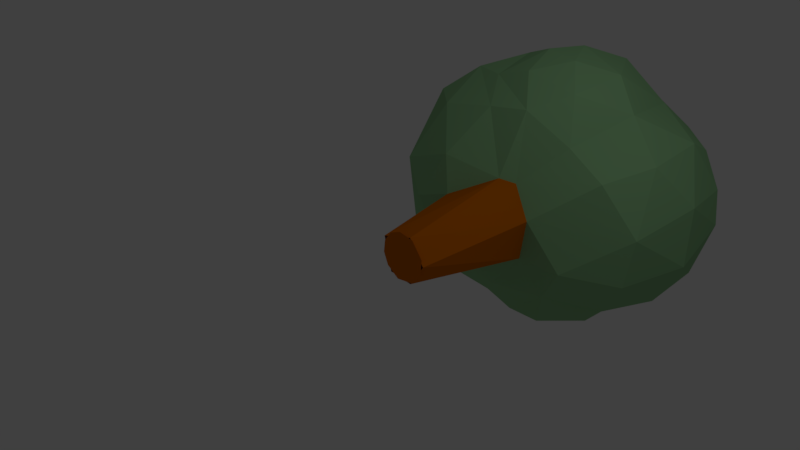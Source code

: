 # Source: l_vtr_d.blend  (saved by Blender 2.77.0; exported with 4.5.12 LTS)
import bpy
from mathutils import Matrix  # noqa: F401  (used for matrix-valued properties, if any)

bpy.ops.wm.read_factory_settings(use_empty=True)
scene = bpy.context.scene
scene.name = 'Scene'

# ---- collections
col_collection_1 = bpy.data.collections.new('Collection 1'); scene.collection.children.link(col_collection_1)

# ---- materials (node trees are filled in below, after node groups)
mat_l_ftr_dstam = bpy.data.materials.new('löfträdstam')
mat_l_ftr_dstam.alpha_threshold = 0.0
mat_l_ftr_dstam.use_transparent_shadow = False
mat_l_ftr_dstam.diffuse_color = (0.6619, 0.1572, 0.0005079, 1.0)
mat_l_ftr_dstam.roughness = 0.5
mat_l_ftr_dstam.specular_intensity = 0.0
mat_l_ftr_dgr_n = bpy.data.materials.new('löfträdgrön')
mat_l_ftr_dgr_n.alpha_threshold = 0.0
mat_l_ftr_dgr_n.use_transparent_shadow = False
mat_l_ftr_dgr_n.diffuse_color = (0.2829, 0.5382, 0.2655, 1.0)
mat_l_ftr_dgr_n.roughness = 0.5
mat_l_ftr_dgr_n.specular_intensity = 0.0

# ---- material node trees

# ---- world
world_world = bpy.data.worlds.new('World'); scene.world = world_world
world_world.color = (0.05088, 0.05088, 0.05088)
world_world.use_sun_shadow = False
world_world.sun_shadow_jitter_overblur = 0.0
world_world.cycles.sampling_method = 'MANUAL'

# ---- cameras
cam_camera = bpy.data.cameras.new('Camera')
cam_camera.clip_end = 100.0
cam_camera.lens = 35.0
cam_camera.sensor_width = 32.0
cam_camera.sensor_height = 18.0
cam_camera.ortho_scale = 7.314
cam_camera.dof.focus_distance = 0.0
cam_camera.dof.aperture_fstop = 128.0

# ---- lights
light_lamp = bpy.data.lights.new('Lamp', 'POINT')
light_lamp.transmission_factor = 0.0
light_lamp.cutoff_distance = 30.0
light_lamp.energy = 100.0
light_lamp.shadow_buffer_clip_start = 1.001
light_lamp.shadow_soft_size = 0.1
light_lamp.shadow_maximum_resolution = 0.006
light_lamp.use_absolute_resolution = True

# ---- meshes
me_l_vtr_d_s_boll = bpy.data.meshes.new('Lövträd söboll')
me_l_vtr_d_s_boll.from_pydata([(1.133, 4.308, 1.093), (1.021, 4.376, 1.167), (0.9729, 4.148, 1.29), (0.802, 4.255, 1.373), (0.7213, 4.27, 1.412), (0.696, 4.407, 1.373), (0.4401, 4.353, 1.496), (0.5615, 4.535, 1.373), (0.4039, 4.634, 1.373), (0.7146, 4.733, 1.167), (0.5141, 4.858, 1.167), (0.8403, 4.896, 0.9172), (0.6046, 5.042, 0.9172), (0.9337, 5.016, 0.6318), (0.6717, 5.179, 0.6318), (0.9912, 5.09, 0.3221), (0.7131, 5.264, 0.3221), (1.011, 5.116, 0.0), (0.7271, 5.292, 0.0), (0.9912, 5.09, -0.3221), (0.7131, 5.264, -0.3221), (0.9337, 5.016, -0.6318), (0.6717, 5.179, -0.6318), (0.8403, 4.896, -0.9172), (0.6046, 5.042, -0.9172), (0.7146, 4.733, -1.167), (0.5141, 4.858, -1.167), (0.5615, 4.535, -1.373), (0.4039, 4.634, -1.373), (0.4401, 4.353, -1.496), (0.1584, 4.422, -1.525), (0.141, 4.395, -1.537), (0.032, 4.441, -1.525), (-0.1639, 4.393, -1.536), (-0.09567, 4.435, -1.525), (-0.2194, 4.402, -1.525), (-0.3186, 4.67, -1.373), (-0.4852, 4.588, -1.373), (-0.6175, 4.801, -1.167), (-0.6503, 4.536, -1.332), (-0.8142, 4.7, -1.127), (1.201, 4.475, 0.9172), (1.264, 4.439, 0.8557), (1.334, 4.549, 0.6318), (1.361, 4.536, 0.5881), (1.417, 4.594, 0.3221), (1.421, 4.596, 0.2994), (1.441, 4.616, 2.382e-16), (1.421, 4.596, -0.2994), (1.417, 4.594, -0.3221), (1.229, 4.865, -0.3221), (1.253, 4.885, 0.0), (1.361, 4.536, -0.5881), (1.334, 4.549, -0.6318), (1.157, 4.804, -0.6318), (1.264, 4.439, -0.8557), (1.201, 4.475, -0.9172), (1.042, 4.704, -0.9172), (1.133, 4.308, -1.093), (1.021, 4.376, -1.167), (0.8858, 4.57, -1.167), (0.9729, 4.148, -1.29), (0.802, 4.255, -1.373), (0.696, 4.407, -1.373), (0.7213, 4.27, -1.412), (-0.4621, 4.348, -1.491), (-0.7261, 4.975, -0.9172), (-0.9481, 4.834, -0.8819), (-0.8068, 5.104, -0.6318), (-1.047, 4.933, -0.6058), (-0.8565, 5.184, -0.3221), (-1.108, 4.994, -0.3083), (-0.8733, 5.211, 0.0), (-1.129, 5.015, 1.567e-15), (-1.108, 4.994, 0.3083), (-0.8565, 5.184, 0.3221), (-1.047, 4.933, 0.6058), (-0.8068, 5.104, 0.6318), (-0.9481, 4.834, 0.8819), (-0.7261, 4.975, 0.9172), (-0.8142, 4.7, 1.127), (-0.6175, 4.801, 1.167), (-0.6503, 4.536, 1.332), (-0.4852, 4.588, 1.373), (-0.4621, 4.348, 1.491), (-0.2194, 4.402, 1.525), (-0.1639, 4.393, 1.536), (-0.09567, 4.435, 1.525), (0.032, 4.441, 1.525), (0.04646, 4.726, 1.373), (0.2299, 4.698, 1.373), (0.2926, 4.94, 1.167), (0.141, 4.395, 1.537), (0.1584, 4.422, 1.525), (1.229, 4.865, 0.3221), (1.157, 4.804, 0.6318), (1.042, 4.704, 0.9172), (0.8858, 4.57, 1.167), (0.3441, 5.139, 0.9172), (0.05913, 4.976, 1.167), (0.06953, 5.181, 0.9172), (-0.1768, 4.964, 1.167), (-0.2079, 5.167, 0.9172), (-0.4055, 4.905, 1.167), (-0.4768, 5.097, 0.9172), (0.3823, 5.287, 0.6318), (0.07726, 5.333, 0.6318), (-0.231, 5.318, 0.6318), (-0.5298, 5.24, 0.6318), (0.4059, 5.378, 0.3221), (0.4138, 5.408, 0.0), (0.4059, 5.378, -0.3221), (0.3823, 5.287, -0.6318), (0.3441, 5.139, -0.9172), (0.2926, 4.94, -1.167), (0.2299, 4.698, -1.373), (0.04646, 4.726, -1.373), (-0.1389, 4.717, -1.373), (0.08202, 5.427, 0.3221), (-0.2452, 5.411, 0.3221), (-0.5624, 5.328, 0.3221), (0.08362, 5.459, 0.0), (-0.25, 5.442, 0.0), (-0.5734, 5.358, 0.0), (0.08202, 5.427, -0.3221), (-0.2452, 5.411, -0.3221), (-0.5624, 5.328, -0.3221), (0.07726, 5.333, -0.6318), (-0.231, 5.318, -0.6318), (-0.5298, 5.24, -0.6318), (0.06953, 5.181, -0.9172), (-0.2079, 5.167, -0.9172), (-0.4768, 5.097, -0.9172), (0.05913, 4.976, -1.167), (-0.1768, 4.964, -1.167), (-0.4055, 4.905, -1.167), (-0.1389, 4.717, 1.373), (-0.3186, 4.67, 1.373), (-0.6149, 4.138, 1.644), (-0.8108, 4.318, 1.514), (-0.8108, 4.577, 1.278), (-1.156, 4.529, 1.234), (-1.156, 4.733, 0.9646), (-1.484, 4.625, 0.8977), (-1.484, 4.765, 0.616), (-1.783, 4.593, 0.5492), (-1.783, 4.669, 0.2793), (-2.043, 4.437, 0.2358), (-2.043, 4.458, -1.572e-16), (-2.255, 4.178, -1.228e-16), (-2.255, 4.161, -0.1843), (-2.411, 3.851, -0.1265), (-2.411, 3.817, -0.2486), (-2.508, 3.501, -0.1265), (-2.508, 3.473, -0.1843), (-2.54, 3.175, 1.429e-32), (-1.156, 4.884, 0.6619), (-1.484, 4.851, 0.3133), (-1.783, 4.695, -1.862e-16), (-2.043, 4.437, -0.2358), (-2.255, 4.11, -0.3623), (-2.411, 3.76, -0.3623), (-2.508, 3.434, -0.2358), (-1.156, 4.976, 0.3367), (-1.484, 4.88, -2.088e-16), (-1.783, 4.669, -0.2793), (-2.043, 4.372, -0.4636), (-2.255, 4.028, -0.5279), (-2.411, 3.684, -0.4636), (-2.508, 3.386, -0.2793), (-1.156, 5.007, -2.244e-16), (-1.484, 4.851, -0.3133), (-1.783, 4.593, -0.5492), (-2.043, 4.266, -0.6756), (-2.255, 3.916, -0.6756), (-2.411, 3.59, -0.5492), (-2.508, 3.331, -0.3133), (-1.156, 4.976, -0.3367), (-1.156, 4.884, -0.6619), (-1.156, 4.733, -0.9646), (-1.156, 4.529, -1.234), (-0.8108, 4.577, -1.278), (-1.156, 4.279, -1.462), (-0.8108, 4.318, -1.514), (-1.156, 3.992, -1.64), (-0.8108, 4.021, -1.698), (-1.156, 3.676, -1.762), (-0.8108, 3.694, -1.824), (-0.8169, 3.61, -1.846), (-0.7348, 3.889, -1.763), (-0.6149, 4.138, -1.644), (-1.156, 3.344, -1.824), (-0.8581, 3.314, -1.887), (-1.156, 3.006, -1.824), (-0.8564, 3.013, -1.885), (-0.8121, 2.718, -1.841), (-0.727, 2.441, -1.756), (-0.8108, 2.656, -1.824), (-1.156, 2.674, -1.762), (-1.484, 2.708, -1.64), (-1.484, 3.018, -1.698), (-1.783, 2.759, -1.462), (-1.783, 3.035, -1.514), (-2.043, 2.824, -1.234), (-2.043, 3.057, -1.278), (-2.255, 2.901, -0.9646), (-2.255, 3.082, -0.9986), (-2.411, 2.987, -0.6619), (-2.411, 3.112, -0.6852), (-2.508, 3.079, -0.3367), (-2.508, 3.143, -0.3485), (-0.8108, 2.329, -1.698), (-0.6044, 2.195, -1.633), (-0.8108, 2.032, -1.514), (-0.4494, 1.988, -1.478), (-0.8108, 1.773, -1.278), (-0.4592, 1.773, -1.278), (-0.8108, 1.562, -0.9986), (-0.4592, 1.562, -0.9986), (-0.8108, 1.406, -0.6852), (-0.4592, 1.406, -0.6852), (-0.4861, 1.32, -0.4084), (-0.4278, 1.34, -0.4692), (-0.361, 1.364, -0.5222), (-0.2868, 1.39, -0.5665), (-0.1137, 1.466, -0.6619), (-0.1248, 1.448, -0.6224), (0.03883, 1.51, -0.6338), (-0.1137, 1.617, -0.9646), (0.1426, 1.679, -0.8861), (-0.06814, 1.724, -1.097), (-0.2682, 1.829, -1.297), (0.2141, 1.585, -0.616), (0.3556, 1.694, -0.6731), (0.3556, 1.673, -0.6247), (0.3556, 1.653, -0.5757), (0.2029, 1.573, -0.6016), (0.3556, 1.635, -0.5261), (-0.8108, 1.31, -0.3485), (-0.5374, 1.303, -0.3379), (-0.5797, 1.289, -0.2592), (-0.6104, 1.278, -0.1745), (-0.8108, 1.278, -1.127e-16), (-1.156, 1.343, -9.527e-17), (-1.156, 1.374, 0.3367), (-1.484, 1.499, 0.3133), (-1.484, 1.585, 0.616), (-1.783, 1.757, 0.5492), (-1.783, 1.882, 0.8003), (-2.043, 2.084, 0.6756), (-2.043, 2.227, 0.8646), (-2.255, 2.434, 0.6756), (-2.255, 2.571, 0.8003), (-2.411, 2.76, 0.5492), (-2.411, 2.868, 0.616), (-2.508, 3.019, 0.3133), (-2.508, 3.079, 0.3367), (-0.6289, 1.272, -0.08702), (-0.635, 1.27, -1.203e-16), (-0.6289, 1.272, 0.08702), (-0.6104, 1.278, 0.1745), (-0.8108, 1.31, 0.3485), (-1.156, 1.466, 0.6619), (-1.484, 1.725, 0.8977), (-1.783, 2.052, 1.024), (-2.043, 2.402, 1.024), (-2.255, 2.728, 0.8977), (-2.411, 2.987, 0.6619), (-2.508, 3.143, 0.3485), (-0.5797, 1.289, 0.2592), (-0.5374, 1.303, 0.3379), (-0.4861, 1.32, 0.4084), (-0.4278, 1.34, 0.4692), (-0.4592, 1.406, 0.6852), (-0.8108, 1.406, 0.6852), (-0.361, 1.364, 0.5222), (-0.2868, 1.39, 0.5665), (-0.1137, 1.466, 0.6619), (-0.1248, 1.448, 0.6224), (0.03883, 1.51, 0.6338), (0.2029, 1.573, 0.6016), (0.2141, 1.585, 0.616), (0.1426, 1.679, 0.8861), (-0.1137, 1.617, 0.9646), (-0.06814, 1.724, 1.097), (-0.2682, 1.829, 1.297), (0.3556, 1.635, 0.5261), (0.3556, 1.653, 0.5757), (0.3556, 1.673, 0.6247), (0.3556, 1.694, 0.6731), (-0.4494, 1.988, 1.478), (-0.4592, 1.773, 1.278), (-0.4592, 1.562, 0.9986), (-0.6044, 2.195, 1.633), (-0.8108, 2.032, 1.514), (-0.8108, 1.773, 1.278), (-0.8108, 2.329, 1.698), (-0.727, 2.441, 1.756), (-0.8108, 2.656, 1.824), (-0.8121, 2.718, 1.841), (-1.156, 2.674, 1.762), (-1.156, 3.006, 1.824), (-1.484, 3.018, 1.698), (-1.484, 3.332, 1.698), (-1.783, 3.315, 1.514), (-1.783, 3.591, 1.462), (-2.043, 3.526, 1.234), (-2.043, 3.747, 1.149), (-2.255, 3.622, 0.8977), (-2.255, 3.779, 0.8003), (-2.411, 3.59, 0.5492), (-2.411, 3.684, 0.4636), (-2.508, 3.434, 0.2358), (-2.508, 3.473, 0.1843), (-0.8564, 3.013, 1.885), (-0.8581, 3.314, 1.887), (-1.156, 3.344, 1.824), (-0.8169, 3.61, 1.846), (-1.156, 3.676, 1.762), (-0.8108, 3.694, 1.824), (-1.156, 3.992, 1.64), (-0.8108, 4.021, 1.698), (-1.156, 4.279, 1.462), (-0.7348, 3.889, 1.763), (-2.508, 3.525, -4.287e-17), (-2.508, 3.519, 0.06432), (-2.508, 3.501, 0.1265), (-2.508, 3.386, 0.2793), (-2.508, 3.331, 0.3133), (-2.508, 3.271, 0.3367), (-2.508, 3.207, 0.3485), (-2.508, 2.964, 0.2793), (-2.508, 2.916, 0.2358), (-2.508, 2.877, 0.1843), (-2.508, 2.849, 0.1265), (-2.508, 2.831, 0.06432), (-2.508, 2.825, -2.6e-18), (-2.508, 2.831, -0.06432), (-2.508, 2.849, -0.1265), (-2.508, 2.877, -0.1843), (-2.508, 2.916, -0.2358), (-2.508, 2.964, -0.2793), (-2.508, 3.019, -0.3133), (-2.508, 3.207, -0.3485), (-2.508, 3.271, -0.3367), (-2.508, 3.519, -0.06432), (-2.411, 3.863, -8.428e-17), (-2.255, 4.161, 0.1843), (-2.043, 4.372, 0.4636), (-1.783, 4.468, 0.8003), (-1.484, 4.435, 1.149), (-2.411, 3.851, 0.1265), (-2.411, 3.817, 0.2486), (-2.411, 3.76, 0.3623), (-2.411, 3.482, 0.616), (-2.255, 3.449, 0.9646), (-2.043, 3.293, 1.278), (-1.783, 3.035, 1.514), (-1.484, 2.708, 1.64), (-1.156, 2.358, 1.64), (-2.043, 3.948, 1.024), (-2.255, 3.916, 0.6756), (-2.043, 4.123, 0.8646), (-2.255, 4.028, 0.5279), (-2.043, 4.266, 0.6756), (-2.255, 4.11, 0.3623), (-1.783, 4.091, 1.213), (-1.783, 4.298, 1.024), (-1.783, 3.853, 1.361), (-1.484, 3.935, 1.527), (-1.484, 4.203, 1.361), (-1.484, 4.765, -0.616), (-1.783, 4.468, -0.8003), (-2.043, 4.123, -0.8646), (-2.255, 3.779, -0.8003), (-2.411, 3.482, -0.616), (-1.484, 4.625, -0.8977), (-1.783, 4.298, -1.024), (-2.043, 3.948, -1.024), (-2.255, 3.622, -0.8977), (-2.411, 3.363, -0.6619), (-1.484, 4.435, -1.149), (-1.783, 4.091, -1.213), (-2.043, 3.747, -1.149), (-2.255, 3.449, -0.9646), (-2.411, 3.238, -0.6852), (-1.484, 4.203, -1.361), (-1.783, 3.853, -1.361), (-2.043, 3.526, -1.234), (-2.255, 3.268, -0.9986), (-1.484, 3.935, -1.527), (-1.484, 3.642, -1.64), (-1.484, 3.332, -1.698), (-1.783, 3.591, -1.462), (-2.043, 3.293, -1.278), (-1.783, 3.315, -1.514), (-1.156, 2.358, -1.64), (-1.156, 2.071, -1.462), (-1.156, 1.821, -1.234), (-1.156, 1.617, -0.9646), (-1.156, 1.466, -0.6619), (-1.156, 1.374, -0.3367), (-1.484, 2.415, -1.527), (-1.484, 2.147, -1.361), (-1.484, 1.915, -1.149), (-1.484, 1.725, -0.8977), (-1.484, 1.585, -0.616), (-1.484, 1.499, -0.3133), (-1.484, 1.47, -7.6e-17), (-1.783, 2.497, -1.361), (-1.783, 2.259, -1.213), (-1.783, 2.052, -1.024), (-1.783, 1.882, -0.8003), (-1.783, 1.757, -0.5492), (-1.783, 1.681, -0.2793), (-1.783, 1.655, -5.646e-17), (-1.783, 1.681, 0.2793), (-2.043, 2.603, -1.149), (-2.043, 2.402, -1.024), (-2.043, 2.227, -0.8646), (-2.043, 2.084, -0.6756), (-2.043, 1.978, -0.4636), (-2.043, 1.913, -0.2358), (-2.043, 1.892, -3.813e-17), (-2.043, 1.913, 0.2358), (-2.043, 1.978, 0.4636), (-2.255, 2.728, -0.8977), (-2.255, 2.571, -0.8003), (-2.255, 2.434, -0.6756), (-2.255, 2.322, -0.5279), (-2.255, 2.24, -0.3623), (-2.255, 2.189, -0.1843), (-2.255, 2.172, -2.235e-17), (-2.255, 2.189, 0.1843), (-2.255, 2.24, 0.3623), (-2.255, 2.322, 0.5279), (-2.411, 2.868, -0.616), (-2.411, 2.76, -0.5492), (-2.411, 2.666, -0.4636), (-2.411, 2.59, -0.3623), (-2.411, 2.533, -0.2486), (-2.411, 2.499, -0.1265), (-2.411, 2.487, -1.022e-17), (-2.411, 2.499, 0.1265), (-2.411, 2.533, 0.2486), (-2.411, 2.59, 0.3623), (-2.411, 2.666, 0.4636), (-0.8108, 1.562, 0.9986), (-1.156, 1.617, 0.9646), (-1.156, 1.821, 1.234), (-1.484, 1.915, 1.149), (-1.156, 2.071, 1.462), (-1.484, 2.147, 1.361), (-1.484, 2.415, 1.527), (-1.783, 2.259, 1.213), (-1.783, 2.497, 1.361), (-1.783, 2.759, 1.462), (-2.043, 2.603, 1.149), (-2.255, 2.901, 0.9646), (-2.411, 3.112, 0.6852), (-2.043, 2.824, 1.234), (-2.043, 3.057, 1.278), (-2.255, 3.082, 0.9986), (-2.411, 3.238, 0.6852), (-2.255, 3.268, 0.9986), (-1.484, 3.642, 1.64), (-2.411, 3.363, 0.6619), (-0.35, 4.252, -1.655), (-0.5663, 4.156, -1.655), (-0.4479, 3.951, -1.868), (-0.5994, 3.841, -1.868), (-0.3099, 3.712, -2.027), (-0.4148, 3.636, -2.027), (-0.1584, 3.449, -2.126), (-0.212, 3.41, -2.126), (-3.154e-16, 3.175, -2.159), (-0.1184, 4.301, -1.655), (0.1184, 4.301, -1.655), (0.35, 4.252, -1.655), (0.2768, 4.027, -1.868), (0.4479, 3.951, -1.868), (0.3099, 3.712, -2.027), (0.4148, 3.636, -2.027), (0.212, 3.41, -2.126), (0.2563, 3.361, -2.126), (0.5663, 4.156, -1.655), (0.5994, 3.841, -1.868), (0.5015, 3.539, -2.027), (0.2895, 3.304, -2.126), (0.7578, 4.017, -1.655), (0.7247, 3.702, -1.868), (0.5663, 3.427, -2.027), (0.3099, 3.241, -2.126), (0.8831, 4.156, -1.397), (1.068, 3.951, -1.397), (1.098, 3.888, -1.415), (0.9163, 3.841, -1.655), (1.035, 3.636, -1.655), (0.8183, 3.539, -1.868), (0.8762, 3.361, -1.868), (0.6063, 3.304, -2.027), (0.6199, 3.175, -2.027), (0.3169, 3.175, -2.126), (0.3099, 3.109, -2.126), (1.182, 3.598, -1.499), (1.108, 3.41, -1.655), (0.8958, 3.175, -1.868), (0.6063, 3.046, -2.027), (0.2895, 3.046, -2.126), (1.222, 3.289, -1.539), (1.133, 3.175, -1.655), (0.8762, 2.989, -1.868), (0.5663, 2.923, -2.027), (0.2563, 2.989, -2.126), (1.215, 2.975, -1.533), (1.108, 2.94, -1.655), (0.8183, 2.811, -1.868), (0.5015, 2.811, -2.027), (0.212, 2.939, -2.126), (1.163, 2.67, -1.48), (1.035, 2.714, -1.655), (0.7247, 2.648, -1.868), (0.4146, 2.714, -2.027), (0.1584, 2.901, -2.126), (1.067, 2.387, -1.385), (1.068, 2.399, -1.397), (0.9163, 2.509, -1.655), (0.8821, 2.193, -1.397), (0.932, 2.138, -1.25), (0.6599, 2.032, -1.397), (0.7247, 1.92, -1.106), (0.4078, 1.92, -1.397), (0.4479, 1.797, -1.106), (0.138, 1.862, -1.397), (0.1515, 1.734, -1.106), (0.4684, 1.734, -0.7943), (0.5683, 1.783, -0.8858), (0.7633, 1.934, -1.081), (-0.138, 1.862, -1.397), (-0.5663, 2.194, -1.655), (-0.35, 2.098, -1.655), (-0.1184, 2.049, -1.655), (0.1184, 2.049, -1.655), (0.35, 2.098, -1.655), (0.5663, 2.194, -1.655), (0.7571, 2.333, -1.655), (-0.5994, 2.509, -1.868), (-0.4479, 2.399, -1.868), (-0.4148, 2.714, -2.027), (-0.3099, 2.638, -2.027), (-0.212, 2.94, -2.126), (-0.1584, 2.901, -2.126), (-0.7247, 2.648, -1.868), (-0.8183, 2.811, -1.868), (-0.6063, 3.046, -2.027), (-0.6199, 3.175, -2.027), (-0.3169, 3.175, -2.126), (-0.3099, 3.241, -2.126), (-0.6063, 3.304, -2.027), (-0.2895, 3.304, -2.126), (-0.8183, 3.539, -1.868), (-0.7247, 3.702, -1.868), (-0.3099, 3.109, -2.126), (-0.2895, 3.046, -2.126), (-0.2563, 2.989, -2.126), (-0.09791, 2.874, -2.126), (-0.03312, 2.86, -2.126), (0.03312, 2.86, -2.126), (0.09791, 2.874, -2.126), (0.1584, 3.449, -2.126), (0.09791, 3.476, -2.126), (0.03312, 3.49, -2.126), (-0.03312, 3.49, -2.126), (-0.09791, 3.476, -2.126), (-0.2563, 3.361, -2.126), (-0.1915, 3.765, -2.027), (-0.06479, 3.791, -2.027), (0.06479, 3.791, -2.027), (0.1915, 3.765, -2.027), (-0.2768, 4.027, -1.868), (-0.09364, 4.066, -1.868), (0.09364, 4.066, -1.868), (0.599, 2.509, -1.868), (0.4479, 2.399, -1.868), (0.2768, 2.323, -1.868), (0.09364, 2.284, -1.868), (-0.09364, 2.284, -1.868), (-0.2768, 2.323, -1.868), (0.3099, 2.638, -2.027), (0.1915, 2.585, -2.027), (0.06479, 2.559, -2.027), (-0.06479, 2.559, -2.027), (-0.1915, 2.585, -2.027), (-0.5015, 2.811, -2.027), (-0.5663, 2.923, -2.027), (-0.5015, 3.539, -2.027), (-0.5663, 3.427, -2.027), (-0.4308, -0.1424, 0.09088), (-0.4431, -0.1424, -0.002544), (-0.3948, -0.1424, 0.1779), (-0.3374, -0.1424, 0.2527), (-0.2627, -0.1424, 0.3101), (-0.1756, -0.1424, 0.3461), (-0.08217, -0.1424, 0.3584), (0.01126, -0.1424, 0.3461), (0.09832, -0.1424, 0.3101), (0.1731, -0.1424, 0.2527), (0.4683, 1.589, 0.4288), (0.2304, -0.1424, 0.1779), (0.5577, 1.554, 0.3035), (0.5913, 1.541, 0.2314), (0.2665, -0.1424, 0.09088), (0.6156, 1.531, 0.1552), (0.6301, 1.526, 0.07731), (0.2788, -0.1424, -0.002544), (0.635, 1.524, 1.599e-14), (0.6301, 1.526, -0.07731), (0.2665, -0.1424, -0.09597), (0.6156, 1.531, -0.1552), (0.5913, 1.541, -0.2314), (0.2304, -0.1424, -0.183), (0.5577, 1.554, -0.3035), (0.4683, 1.589, -0.4288), (0.1731, -0.1424, -0.2578), (0.09832, -0.1424, -0.3152), (0.01126, -0.1424, -0.3512), (-0.08217, -0.1424, -0.3635), (-0.1756, -0.1424, -0.3512), (-0.2627, -0.1424, -0.3152), (-0.3374, -0.1424, -0.2578), (-0.3948, -0.1424, -0.183), (-0.4308, -0.1424, -0.09597), (1.267, 4.226, -1.106), (1.267, 3.982, -1.294), (1.267, 3.705, -1.43), (1.267, 3.406, -1.508), (1.267, 3.098, -1.523), (1.267, 2.793, -1.477), (1.267, 2.503, -1.369), (1.267, 2.241, -1.206), (1.267, 2.018, -0.9936), (0.9571, 1.946, -1.055), (0.9571, 1.759, -0.7858), (0.635, 1.731, -0.8012), (0.635, 1.6, -0.4942), (1.267, 4.427, -0.8714), (1.552, 4.302, -0.7842), (1.552, 4.437, -0.5414), (1.552, 4.52, -0.2763), (1.552, 4.548, 5.709e-17), (1.552, 4.52, 0.2763), (1.802, 4.319, 0.235), (1.802, 4.248, 0.4604), (2.008, 4.018, 0.3617), (2.008, 3.928, 0.524), (2.16, 3.694, 0.3609), (2.16, 3.61, 0.4579), (2.254, 3.397, 0.2335), (2.254, 3.345, 0.2733), (2.286, 3.175, -1.11e-16), (1.552, 4.437, 0.5414), (1.802, 4.133, 0.6669), (2.008, 3.807, 0.6648), (2.16, 3.509, 0.5362), (2.254, 3.287, 0.302), (1.552, 4.302, 0.7842), (1.802, 3.979, 0.8461), (2.008, 3.66, 0.7784), (2.16, 3.394, 0.5925), (2.254, 3.224, 0.3184), (1.267, 4.427, 0.8714), (1.552, 4.121, 0.995), (1.267, 4.226, 1.106), (1.552, 3.901, 1.165), (1.267, 3.982, 1.294), (1.552, 3.652, 1.287), (1.267, 3.705, 1.43), (1.552, 3.383, 1.357), (1.267, 3.406, 1.508), (1.552, 3.105, 1.371), (1.267, 3.098, 1.523), (1.552, 2.831, 1.329), (1.267, 2.793, 1.477), (1.552, 2.57, 1.232), (1.267, 2.503, 1.369), (1.552, 2.335, 1.086), (1.267, 2.241, 1.206), (1.552, 2.133, 0.8942), (1.267, 2.018, 0.9936), (1.552, 1.975, 0.6662), (1.267, 1.841, 0.7402), (1.552, 1.865, 0.411), (1.267, 1.72, 0.4566), (1.552, 1.809, 0.1389), (1.267, 1.658, 0.1543), (1.552, 1.809, -0.1389), (1.267, 1.658, -0.1543), (1.552, 1.865, -0.411), (1.267, 1.72, -0.4566), (1.552, 1.975, -0.6662), (1.267, 1.841, -0.7402), (1.552, 2.133, -0.8942), (1.552, 2.335, -1.086), (1.552, 2.57, -1.232), (1.552, 2.831, -1.329), (1.552, 3.105, -1.371), (1.552, 3.383, -1.357), (1.552, 3.652, -1.287), (1.552, 3.901, -1.165), (1.552, 4.121, -0.995), (1.098, 3.888, 1.415), (1.182, 3.598, 1.499), (1.222, 3.289, 1.539), (1.215, 2.975, 1.533), (1.163, 2.67, 1.48), (1.067, 2.387, 1.385), (0.932, 2.138, 1.25), (0.9571, 1.946, 1.055), (0.7633, 1.934, 1.081), (0.9571, 1.759, 0.7858), (0.635, 1.731, 0.8012), (0.9571, 1.63, 0.4848), (0.635, 1.6, 0.4942), (0.9571, 1.564, 0.1638), (0.635, 1.532, 0.167), (0.5683, 1.783, 0.8858), (0.635, 1.532, -0.167), (0.9571, 1.564, -0.1638), (2.254, 3.497, -7.158e-17), (2.254, 3.491, -0.06484), (2.254, 3.471, -0.127), (2.254, 3.439, -0.184), (2.254, 3.397, -0.2335), (2.254, 3.345, -0.2733), (2.254, 3.287, -0.302), (2.254, 3.224, -0.3184), (2.254, 3.159, -0.3217), (2.254, 3.094, -0.3118), (2.254, 3.033, -0.2892), (2.254, 2.978, -0.2547), (2.254, 2.931, -0.2098), (2.254, 2.893, -0.1563), (2.254, 2.868, -0.09642), (2.254, 2.855, -0.03259), (2.254, 2.855, 0.03259), (2.254, 2.868, 0.09642), (2.254, 2.893, 0.1563), (2.254, 2.931, 0.2098), (2.254, 2.978, 0.2547), (2.254, 3.033, 0.2892), (2.254, 3.094, 0.3118), (2.254, 3.159, 0.3217), (2.254, 3.439, 0.184), (2.254, 3.471, 0.127), (2.254, 3.491, 0.06484), (2.16, 3.807, -3.365e-17), (2.16, 3.794, 0.1272), (2.16, 3.756, 0.2492), (2.008, 4.092, 1.308e-18), (2.008, 4.073, 0.1846), (2.16, 3.794, -0.1272), (2.16, 3.756, -0.2492), (2.16, 3.694, -0.3609), (2.16, 3.61, -0.4579), (2.16, 3.509, -0.5362), (2.16, 3.394, -0.5925), (2.16, 3.271, -0.6245), (2.16, 3.143, -0.631), (2.16, 3.017, -0.6116), (2.16, 2.897, -0.5672), (2.16, 2.788, -0.4996), (2.16, 2.696, -0.4115), (2.16, 2.623, -0.3066), (2.16, 2.572, -0.1891), (2.16, 2.546, -0.06392), (2.16, 2.546, 0.06392), (2.16, 2.572, 0.1891), (2.16, 2.623, 0.3066), (2.16, 2.696, 0.4115), (2.16, 2.788, 0.4996), (2.16, 2.897, 0.5672), (2.16, 3.017, 0.6116), (2.16, 3.143, 0.631), (2.16, 3.271, 0.6245), (1.802, 4.342, 3.195e-17), (2.008, 4.073, -0.1846), (2.008, 4.018, -0.3617), (2.008, 3.928, -0.524), (2.008, 3.807, -0.6648), (2.008, 3.66, -0.7784), (2.008, 3.494, -0.8601), (2.008, 3.314, -0.9067), (2.008, 3.129, -0.9161), (2.008, 2.945, -0.888), (2.008, 2.771, -0.8235), (2.008, 2.614, -0.7253), (2.008, 2.479, -0.5975), (2.008, 2.373, -0.4451), (2.008, 2.3, -0.2746), (2.008, 2.262, -0.0928), (2.008, 2.262, 0.0928), (2.008, 2.3, 0.2746), (2.008, 2.373, 0.4451), (2.008, 2.479, 0.5975), (2.008, 2.614, 0.7253), (2.008, 2.771, 0.8235), (2.008, 2.945, 0.888), (2.008, 3.129, 0.9161), (2.008, 3.314, 0.9067), (2.008, 3.494, 0.8601), (1.802, 4.319, -0.235), (1.802, 4.248, -0.4604), (1.802, 4.133, -0.6669), (1.802, 3.979, -0.8461), (1.802, 3.793, -0.9907), (1.802, 3.58, -1.095), (1.802, 3.352, -1.154), (1.802, 3.116, -1.166), (1.802, 2.882, -1.13), (1.802, 2.661, -1.048), (1.802, 2.46, -0.9232), (1.802, 2.289, -0.7604), (1.802, 2.154, -0.5666), (1.802, 2.061, -0.3495), (1.802, 2.014, -0.1181), (1.802, 2.014, 0.1181), (1.802, 2.061, 0.3495), (1.802, 2.154, 0.5666), (1.802, 2.289, 0.7604), (1.802, 2.46, 0.9232), (1.802, 2.661, 1.048), (1.802, 2.882, 1.13), (1.802, 3.116, 1.166), (1.802, 3.352, 1.154), (1.802, 3.58, 1.095), (1.802, 3.793, 0.9907), (0.9571, 1.63, -0.4848), (0.8831, 4.156, 1.397), (1.068, 3.951, 1.397), (0.9163, 3.841, 1.655), (1.035, 3.636, 1.655), (0.7247, 3.702, 1.868), (0.8183, 3.539, 1.868), (0.5015, 3.539, 2.027), (0.5663, 3.427, 2.027), (0.2563, 3.361, 2.126), (0.2895, 3.304, 2.126), (-3.781e-17, 3.175, 2.159), (0.5663, 4.156, 1.655), (0.7578, 4.017, 1.655), (0.35, 4.252, 1.655), (0.1184, 4.301, 1.655), (-0.1184, 4.301, 1.655), (-0.09364, 4.066, 1.868), (-0.2768, 4.027, 1.868), (-0.1915, 3.765, 2.027), (-0.3099, 3.712, 2.027), (-0.1584, 3.449, 2.126), (-0.212, 3.41, 2.126), (-0.35, 4.252, 1.655), (-0.4479, 3.951, 1.868), (-0.4148, 3.636, 2.027), (-0.2563, 3.361, 2.126), (-0.5663, 4.156, 1.655), (-0.5994, 3.841, 1.868), (-0.7247, 3.702, 1.868), (-0.5015, 3.539, 2.027), (-0.5663, 3.427, 2.027), (-0.2895, 3.304, 2.126), (-0.3099, 3.241, 2.126), (-0.8183, 3.539, 1.868), (-0.6063, 3.304, 2.027), (-0.6199, 3.175, 2.027), (-0.3169, 3.175, 2.126), (-0.3099, 3.109, 2.126), (-0.6063, 3.046, 2.027), (-0.2895, 3.046, 2.126), (-0.8183, 2.811, 1.868), (-0.7247, 2.648, 1.868), (-0.5994, 2.509, 1.868), (-0.4479, 2.399, 1.868), (-0.5663, 2.194, 1.655), (-0.2768, 2.323, 1.868), (-0.35, 2.098, 1.655), (-0.09364, 2.284, 1.868), (-0.1184, 2.049, 1.655), (0.09364, 2.284, 1.868), (0.1184, 2.049, 1.655), (0.2768, 2.323, 1.868), (0.35, 2.098, 1.655), (0.4479, 2.399, 1.868), (0.5663, 2.194, 1.655), (0.7571, 2.333, 1.655), (0.8821, 2.193, 1.397), (1.068, 2.399, 1.397), (-0.138, 1.862, 1.397), (0.138, 1.862, 1.397), (0.1515, 1.734, 1.106), (0.4479, 1.797, 1.106), (0.4684, 1.734, 0.7943), (0.7247, 1.92, 1.106), (0.6599, 2.032, 1.397), (1.108, 2.94, 1.655), (1.035, 2.714, 1.655), (0.9163, 2.509, 1.655), (0.8183, 2.811, 1.868), (0.7247, 2.648, 1.868), (0.5663, 2.923, 2.027), (0.5015, 2.811, 2.027), (0.2895, 3.046, 2.126), (0.2563, 2.989, 2.126), (1.133, 3.175, 1.655), (1.108, 3.41, 1.655), (-0.09791, 3.476, 2.126), (-0.03312, 3.49, 2.126), (0.03312, 3.49, 2.126), (0.09791, 3.476, 2.126), (0.1584, 3.449, 2.126), (0.212, 3.41, 2.126), (0.3099, 3.241, 2.126), (0.3169, 3.175, 2.126), (0.3099, 3.109, 2.126), (0.212, 2.939, 2.126), (0.09791, 2.874, 2.126), (0.03312, 2.86, 2.126), (-0.03312, 2.86, 2.126), (-0.09791, 2.874, 2.126), (-0.1584, 2.901, 2.126), (-0.212, 2.94, 2.126), (-0.2563, 2.989, 2.126), (0.1584, 2.901, 2.126), (0.4146, 2.714, 2.027), (0.4148, 3.636, 2.027), (0.3099, 3.712, 2.027), (0.1915, 3.765, 2.027), (0.06479, 3.791, 2.027), (-0.06479, 3.791, 2.027), (0.5994, 3.841, 1.868), (0.4479, 3.951, 1.868), (0.2768, 4.027, 1.868), (0.09364, 4.066, 1.868), (-0.5015, 2.811, 2.027), (-0.5663, 2.923, 2.027), (-0.4148, 2.714, 2.027), (-0.3099, 2.638, 2.027), (-0.1915, 2.585, 2.027), (-0.06479, 2.559, 2.027), (0.06479, 2.559, 2.027), (0.1915, 2.585, 2.027), (0.3099, 2.638, 2.027), (0.599, 2.509, 1.868), (0.4078, 1.92, 1.397), (0.6063, 3.046, 2.027), (0.6199, 3.175, 2.027), (0.6063, 3.304, 2.027), (0.8762, 2.989, 1.868), (0.8958, 3.175, 1.868), (0.8762, 3.361, 1.868), (-0.4308, -0.1424, 0.09088), (-0.4431, -0.1424, -0.002544), (-0.3948, -0.1424, 0.1779), (-0.3374, -0.1424, 0.2527), (-0.2627, -0.1424, 0.3101), (-0.1756, -0.1424, 0.3461), (-0.08217, -0.1424, 0.3584), (0.01126, -0.1424, 0.3461), (0.09832, -0.1424, 0.3101), (0.1731, -0.1424, 0.2527), (0.2304, -0.1424, 0.1779), (0.2665, -0.1424, 0.09088), (0.2788, -0.1424, -0.002544), (0.2665, -0.1424, -0.09597), (0.2304, -0.1424, -0.183), (0.1731, -0.1424, -0.2578), (0.09832, -0.1424, -0.3152), (0.01126, -0.1424, -0.3512), (-0.08217, -0.1424, -0.3635), (-0.1756, -0.1424, -0.3512), (-0.2627, -0.1424, -0.3152), (-0.3374, -0.1424, -0.2578), (-0.3948, -0.1424, -0.183), (-0.4308, -0.1424, -0.09597)], [], [(0, 1, 2), (2, 1, 3), (2, 3, 4), (4, 3, 5), (4, 5, 6), (6, 5, 7), (6, 7, 8), (8, 7, 9), (8, 9, 10), (10, 9, 11), (10, 11, 12), (12, 11, 13), (12, 13, 14), (14, 13, 15), (14, 15, 16), (16, 15, 17), (16, 17, 18), (18, 17, 19), (18, 19, 20), (20, 19, 21), (20, 21, 22), (22, 21, 23), (22, 23, 24), (24, 23, 25), (24, 25, 26), (26, 25, 27), (26, 27, 28), (28, 27, 29), (28, 29, 30), (30, 29, 31), (30, 31, 32), (32, 31, 33), (32, 33, 34), (34, 33, 35), (34, 35, 36), (36, 35, 37), (36, 37, 38), (38, 37, 39), (38, 39, 40), (1, 0, 41), (41, 0, 42), (41, 42, 43), (43, 42, 44), (43, 44, 45), (45, 44, 46), (45, 46, 47), (48, 49, 47), (47, 49, 50), (47, 50, 51), (51, 50, 17), (51, 17, 15), (48, 52, 49), (49, 52, 53), (49, 53, 50), (50, 53, 54), (50, 54, 19), (19, 54, 21), (52, 55, 53), (53, 55, 56), (53, 56, 54), (54, 56, 57), (54, 57, 21), (21, 57, 23), (55, 58, 56), (56, 58, 59), (56, 59, 57), (57, 59, 60), (57, 60, 23), (23, 60, 25), (58, 61, 59), (59, 61, 62), (59, 62, 60), (60, 62, 63), (60, 63, 25), (25, 63, 27), (61, 64, 62), (62, 64, 63), (64, 29, 63), (63, 29, 27), (33, 65, 35), (35, 65, 37), (65, 39, 37), (38, 40, 66), (66, 40, 67), (66, 67, 68), (68, 67, 69), (68, 69, 70), (70, 69, 71), (70, 71, 72), (72, 71, 73), (72, 73, 74), (72, 74, 75), (75, 74, 76), (75, 76, 77), (77, 76, 78), (77, 78, 79), (79, 78, 80), (79, 80, 81), (81, 80, 82), (81, 82, 83), (83, 82, 84), (83, 84, 85), (85, 84, 86), (85, 86, 87), (87, 86, 88), (87, 88, 89), (89, 88, 90), (89, 90, 91), (91, 90, 10), (91, 10, 12), (86, 92, 88), (88, 92, 93), (88, 93, 90), (90, 93, 8), (90, 8, 10), (92, 6, 93), (93, 6, 8), (43, 45, 94), (94, 45, 47), (94, 47, 51), (41, 43, 95), (95, 43, 94), (95, 94, 13), (13, 94, 15), (1, 41, 96), (96, 41, 95), (96, 95, 11), (11, 95, 13), (3, 1, 97), (97, 1, 96), (97, 96, 9), (9, 96, 11), (17, 50, 19), (15, 94, 51), (7, 5, 97), (97, 5, 3), (7, 97, 9), (91, 98, 99), (99, 98, 100), (99, 100, 101), (101, 100, 102), (101, 102, 103), (103, 102, 104), (103, 104, 81), (81, 104, 79), (98, 105, 100), (100, 105, 106), (100, 106, 102), (102, 106, 107), (102, 107, 104), (104, 107, 108), (104, 108, 79), (79, 108, 77), (91, 12, 98), (98, 12, 14), (98, 14, 105), (105, 14, 16), (105, 16, 109), (109, 16, 18), (109, 18, 110), (110, 18, 20), (110, 20, 111), (111, 20, 22), (111, 22, 112), (112, 22, 24), (112, 24, 113), (113, 24, 26), (113, 26, 114), (114, 26, 28), (114, 28, 115), (115, 28, 30), (115, 30, 116), (116, 30, 32), (116, 32, 117), (117, 32, 34), (117, 34, 36), (105, 109, 106), (106, 109, 118), (106, 118, 107), (107, 118, 119), (107, 119, 108), (108, 119, 120), (108, 120, 77), (77, 120, 75), (109, 110, 118), (118, 110, 121), (118, 121, 119), (119, 121, 122), (119, 122, 120), (120, 122, 123), (120, 123, 75), (75, 123, 72), (110, 111, 121), (121, 111, 124), (121, 124, 122), (122, 124, 125), (122, 125, 123), (123, 125, 126), (123, 126, 72), (72, 126, 70), (111, 112, 124), (124, 112, 127), (124, 127, 125), (125, 127, 128), (125, 128, 126), (126, 128, 129), (126, 129, 70), (70, 129, 68), (112, 113, 127), (127, 113, 130), (127, 130, 128), (128, 130, 131), (128, 131, 129), (129, 131, 132), (129, 132, 68), (68, 132, 66), (113, 114, 130), (130, 114, 133), (130, 133, 131), (131, 133, 134), (131, 134, 132), (132, 134, 135), (132, 135, 66), (66, 135, 38), (114, 115, 133), (133, 115, 116), (133, 116, 134), (134, 116, 117), (134, 117, 135), (135, 117, 36), (135, 36, 38), (91, 99, 89), (89, 99, 136), (89, 136, 87), (87, 136, 85), (136, 99, 101), (136, 101, 137), (137, 101, 103), (137, 103, 83), (83, 103, 81), (83, 85, 137), (137, 85, 136), (138, 84, 139), (139, 84, 82), (139, 82, 140), (140, 82, 80), (140, 80, 141), (141, 80, 142), (141, 142, 143), (143, 142, 144), (143, 144, 145), (145, 144, 146), (145, 146, 147), (147, 146, 148), (147, 148, 149), (149, 148, 150), (149, 150, 151), (151, 150, 152), (151, 152, 153), (153, 152, 154), (153, 154, 155), (80, 78, 142), (142, 78, 156), (142, 156, 144), (144, 156, 157), (144, 157, 146), (146, 157, 158), (146, 158, 148), (148, 158, 159), (148, 159, 150), (150, 159, 160), (150, 160, 152), (152, 160, 161), (152, 161, 154), (154, 161, 162), (154, 162, 155), (78, 76, 156), (156, 76, 163), (156, 163, 157), (157, 163, 164), (157, 164, 158), (158, 164, 165), (158, 165, 159), (159, 165, 166), (159, 166, 160), (160, 166, 167), (160, 167, 161), (161, 167, 168), (161, 168, 162), (162, 168, 169), (162, 169, 155), (76, 74, 163), (163, 74, 170), (163, 170, 164), (164, 170, 171), (164, 171, 165), (165, 171, 172), (165, 172, 166), (166, 172, 173), (166, 173, 167), (167, 173, 174), (167, 174, 168), (168, 174, 175), (168, 175, 169), (169, 175, 176), (169, 176, 155), (74, 73, 170), (170, 73, 71), (170, 71, 177), (177, 71, 69), (177, 69, 178), (178, 69, 67), (178, 67, 179), (179, 67, 40), (179, 40, 180), (180, 40, 181), (180, 181, 182), (182, 181, 183), (182, 183, 184), (184, 183, 185), (184, 185, 186), (186, 185, 187), (186, 187, 188), (188, 187, 189), (189, 187, 185), (189, 185, 190), (190, 185, 183), (190, 183, 65), (65, 183, 39), (39, 183, 181), (39, 181, 40), (186, 188, 191), (191, 188, 192), (191, 192, 193), (193, 192, 194), (193, 194, 195), (196, 197, 195), (195, 197, 198), (195, 198, 193), (193, 198, 199), (193, 199, 200), (200, 199, 201), (200, 201, 202), (202, 201, 203), (202, 203, 204), (204, 203, 205), (204, 205, 206), (206, 205, 207), (206, 207, 208), (208, 207, 209), (208, 209, 210), (210, 209, 155), (197, 196, 211), (211, 196, 212), (211, 212, 213), (213, 212, 214), (213, 214, 215), (215, 214, 216), (215, 216, 217), (217, 216, 218), (217, 218, 219), (219, 218, 220), (219, 220, 221), (221, 220, 222), (222, 220, 223), (223, 220, 224), (224, 220, 225), (224, 225, 226), (226, 225, 227), (227, 225, 228), (227, 228, 229), (229, 228, 230), (230, 228, 218), (230, 218, 216), (214, 231, 216), (216, 231, 230), (227, 229, 232), (232, 229, 233), (232, 233, 234), (234, 235, 232), (232, 235, 236), (232, 236, 227), (235, 237, 236), (219, 221, 238), (238, 221, 239), (238, 239, 240), (240, 241, 238), (238, 241, 242), (238, 242, 243), (243, 242, 244), (243, 244, 245), (245, 244, 246), (245, 246, 247), (247, 246, 248), (247, 248, 249), (249, 248, 250), (249, 250, 251), (251, 250, 252), (251, 252, 253), (253, 252, 254), (253, 254, 255), (255, 254, 256), (255, 256, 155), (241, 257, 242), (242, 257, 258), (242, 258, 259), (259, 260, 242), (242, 260, 261), (242, 261, 244), (244, 261, 262), (244, 262, 246), (246, 262, 263), (246, 263, 248), (248, 263, 264), (248, 264, 250), (250, 264, 265), (250, 265, 252), (252, 265, 266), (252, 266, 254), (254, 266, 267), (254, 267, 256), (256, 267, 268), (256, 268, 155), (260, 269, 261), (261, 269, 270), (261, 270, 271), (272, 273, 271), (271, 273, 274), (271, 274, 261), (261, 274, 262), (272, 275, 273), (273, 275, 276), (273, 276, 277), (277, 276, 278), (277, 278, 279), (280, 281, 279), (279, 281, 282), (279, 282, 283), (283, 282, 284), (283, 284, 285), (280, 286, 281), (281, 286, 287), (281, 287, 288), (288, 289, 281), (281, 289, 282), (290, 291, 285), (285, 291, 292), (285, 292, 283), (283, 292, 277), (283, 277, 279), (293, 294, 290), (290, 294, 295), (290, 295, 291), (291, 295, 292), (294, 293, 296), (296, 293, 297), (296, 297, 298), (298, 297, 299), (298, 299, 300), (300, 299, 301), (300, 301, 302), (302, 301, 303), (302, 303, 304), (304, 303, 305), (304, 305, 306), (306, 305, 307), (306, 307, 308), (308, 307, 309), (308, 309, 310), (310, 309, 311), (310, 311, 312), (312, 311, 313), (312, 313, 155), (299, 314, 301), (301, 314, 315), (301, 315, 316), (316, 315, 317), (316, 317, 318), (318, 317, 319), (318, 319, 320), (320, 319, 321), (320, 321, 322), (322, 321, 139), (322, 139, 141), (141, 139, 140), (317, 323, 319), (319, 323, 321), (323, 138, 321), (321, 138, 139), (324, 155, 325), (325, 155, 326), (326, 155, 313), (312, 155, 327), (327, 155, 328), (328, 155, 329), (329, 155, 330), (330, 155, 268), (331, 155, 332), (332, 155, 333), (333, 155, 334), (334, 155, 335), (335, 155, 336), (336, 155, 337), (337, 155, 338), (338, 155, 339), (339, 155, 340), (340, 155, 341), (342, 155, 209), (210, 155, 343), (343, 155, 344), (344, 155, 176), (153, 155, 345), (345, 155, 324), (324, 346, 345), (345, 346, 151), (345, 151, 153), (151, 346, 149), (149, 346, 347), (149, 347, 147), (147, 347, 348), (147, 348, 145), (145, 348, 349), (145, 349, 143), (143, 349, 350), (143, 350, 141), (141, 350, 322), (346, 324, 351), (351, 324, 325), (351, 325, 352), (352, 325, 326), (352, 326, 353), (353, 326, 313), (353, 313, 311), (255, 155, 331), (341, 155, 342), (312, 327, 310), (310, 327, 354), (310, 354, 308), (308, 354, 355), (308, 355, 306), (306, 355, 356), (306, 356, 304), (304, 356, 357), (304, 357, 302), (302, 357, 358), (302, 358, 300), (300, 358, 359), (300, 359, 296), (296, 359, 294), (354, 327, 328), (309, 360, 361), (361, 360, 362), (361, 362, 363), (363, 362, 364), (363, 364, 365), (365, 364, 348), (365, 348, 347), (360, 366, 362), (362, 366, 367), (362, 367, 364), (364, 367, 349), (364, 349, 348), (309, 307, 360), (360, 307, 368), (360, 368, 366), (366, 368, 369), (366, 369, 370), (370, 369, 320), (370, 320, 322), (366, 370, 367), (367, 370, 350), (367, 350, 349), (370, 322, 350), (353, 311, 361), (361, 311, 309), (353, 361, 363), (352, 353, 363), (352, 363, 365), (351, 352, 365), (351, 365, 347), (346, 351, 347), (170, 177, 171), (171, 177, 371), (171, 371, 172), (172, 371, 372), (172, 372, 173), (173, 372, 373), (173, 373, 174), (174, 373, 374), (174, 374, 175), (175, 374, 375), (175, 375, 176), (176, 375, 344), (177, 178, 371), (371, 178, 376), (371, 376, 372), (372, 376, 377), (372, 377, 373), (373, 377, 378), (373, 378, 374), (374, 378, 379), (374, 379, 375), (375, 379, 380), (375, 380, 344), (344, 380, 343), (178, 179, 376), (376, 179, 381), (376, 381, 377), (377, 381, 382), (377, 382, 378), (378, 382, 383), (378, 383, 379), (379, 383, 384), (379, 384, 380), (380, 384, 385), (380, 385, 343), (343, 385, 210), (179, 180, 381), (381, 180, 386), (381, 386, 382), (382, 386, 387), (382, 387, 383), (383, 387, 388), (383, 388, 384), (384, 388, 389), (384, 389, 385), (385, 389, 208), (385, 208, 210), (386, 180, 182), (386, 182, 390), (390, 182, 184), (390, 184, 391), (391, 184, 186), (391, 186, 392), (392, 186, 191), (392, 191, 200), (200, 191, 193), (386, 390, 387), (387, 390, 393), (387, 393, 388), (388, 393, 394), (388, 394, 389), (389, 394, 206), (389, 206, 208), (393, 390, 391), (393, 391, 395), (395, 391, 392), (395, 392, 202), (202, 392, 200), (393, 395, 394), (394, 395, 204), (394, 204, 206), (204, 395, 202), (198, 197, 396), (396, 197, 211), (396, 211, 397), (397, 211, 213), (397, 213, 398), (398, 213, 215), (398, 215, 399), (399, 215, 217), (399, 217, 400), (400, 217, 219), (400, 219, 401), (401, 219, 238), (401, 238, 243), (199, 198, 402), (402, 198, 396), (402, 396, 403), (403, 396, 397), (403, 397, 404), (404, 397, 398), (404, 398, 405), (405, 398, 399), (405, 399, 406), (406, 399, 400), (406, 400, 407), (407, 400, 401), (407, 401, 408), (408, 401, 243), (408, 243, 245), (201, 199, 409), (409, 199, 402), (409, 402, 410), (410, 402, 403), (410, 403, 411), (411, 403, 404), (411, 404, 412), (412, 404, 405), (412, 405, 413), (413, 405, 406), (413, 406, 414), (414, 406, 407), (414, 407, 415), (415, 407, 408), (415, 408, 416), (416, 408, 245), (416, 245, 247), (203, 201, 417), (417, 201, 409), (417, 409, 418), (418, 409, 410), (418, 410, 419), (419, 410, 411), (419, 411, 420), (420, 411, 412), (420, 412, 421), (421, 412, 413), (421, 413, 422), (422, 413, 414), (422, 414, 423), (423, 414, 415), (423, 415, 424), (424, 415, 416), (424, 416, 425), (425, 416, 247), (425, 247, 249), (205, 203, 426), (426, 203, 417), (426, 417, 427), (427, 417, 418), (427, 418, 428), (428, 418, 419), (428, 419, 429), (429, 419, 420), (429, 420, 430), (430, 420, 421), (430, 421, 431), (431, 421, 422), (431, 422, 432), (432, 422, 423), (432, 423, 433), (433, 423, 424), (433, 424, 434), (434, 424, 425), (434, 425, 435), (435, 425, 249), (435, 249, 251), (342, 209, 207), (207, 205, 436), (436, 205, 426), (436, 426, 437), (437, 426, 427), (437, 427, 438), (438, 427, 428), (438, 428, 439), (439, 428, 429), (439, 429, 440), (440, 429, 430), (440, 430, 441), (441, 430, 431), (441, 431, 442), (442, 431, 432), (442, 432, 443), (443, 432, 433), (443, 433, 444), (444, 433, 434), (444, 434, 445), (445, 434, 435), (445, 435, 446), (446, 435, 251), (446, 251, 253), (341, 342, 436), (436, 342, 207), (341, 436, 437), (340, 341, 437), (340, 437, 438), (339, 340, 438), (339, 438, 439), (220, 218, 228), (225, 220, 228), (338, 339, 439), (338, 439, 440), (337, 338, 440), (337, 440, 441), (336, 337, 441), (336, 441, 442), (335, 336, 442), (335, 442, 443), (334, 335, 443), (334, 443, 444), (277, 292, 273), (273, 292, 447), (273, 447, 274), (274, 447, 448), (274, 448, 262), (262, 448, 263), (333, 334, 444), (333, 444, 445), (292, 295, 447), (447, 295, 449), (447, 449, 448), (448, 449, 450), (448, 450, 263), (263, 450, 264), (332, 333, 445), (332, 445, 446), (449, 295, 451), (451, 295, 294), (451, 294, 359), (450, 449, 452), (452, 449, 451), (452, 451, 453), (453, 451, 359), (453, 359, 358), (264, 450, 454), (454, 450, 452), (454, 452, 455), (455, 452, 453), (455, 453, 456), (456, 453, 358), (456, 358, 357), (331, 332, 446), (331, 446, 253), (264, 454, 265), (265, 454, 457), (265, 457, 266), (266, 457, 458), (266, 458, 267), (267, 458, 459), (267, 459, 268), (268, 459, 330), (457, 454, 455), (255, 331, 253), (298, 300, 296), (457, 455, 460), (460, 455, 456), (460, 456, 461), (461, 456, 357), (461, 357, 356), (457, 460, 458), (458, 460, 462), (458, 462, 459), (459, 462, 463), (459, 463, 330), (330, 463, 329), (462, 460, 461), (462, 461, 464), (464, 461, 356), (464, 356, 355), (301, 316, 303), (303, 316, 465), (303, 465, 305), (305, 465, 368), (305, 368, 307), (462, 464, 463), (463, 464, 466), (463, 466, 329), (329, 466, 328), (466, 464, 355), (316, 318, 465), (465, 318, 369), (465, 369, 368), (369, 318, 320), (328, 466, 354), (354, 466, 355), (33, 467, 65), (65, 467, 468), (65, 468, 190), (190, 468, 469), (190, 469, 470), (470, 469, 471), (470, 471, 472), (472, 471, 473), (472, 473, 474), (474, 473, 475), (467, 33, 476), (476, 33, 31), (476, 31, 477), (477, 31, 478), (477, 478, 479), (479, 478, 480), (479, 480, 481), (481, 480, 482), (481, 482, 483), (483, 482, 484), (483, 484, 475), (31, 29, 478), (478, 29, 485), (478, 485, 480), (480, 485, 486), (480, 486, 482), (482, 486, 487), (482, 487, 484), (484, 487, 488), (484, 488, 475), (29, 64, 485), (485, 64, 489), (485, 489, 486), (486, 489, 490), (486, 490, 487), (487, 490, 491), (487, 491, 488), (488, 491, 492), (488, 492, 475), (489, 64, 493), (493, 64, 61), (493, 61, 494), (494, 61, 495), (494, 495, 496), (496, 495, 497), (496, 497, 498), (498, 497, 499), (498, 499, 500), (500, 499, 501), (500, 501, 502), (502, 501, 503), (502, 503, 475), (495, 504, 497), (497, 504, 505), (497, 505, 499), (499, 505, 506), (499, 506, 501), (501, 506, 507), (501, 507, 503), (503, 507, 508), (503, 508, 475), (504, 509, 505), (505, 509, 510), (505, 510, 506), (506, 510, 511), (506, 511, 507), (507, 511, 512), (507, 512, 508), (508, 512, 513), (508, 513, 475), (509, 514, 510), (510, 514, 515), (510, 515, 511), (511, 515, 516), (511, 516, 512), (512, 516, 517), (512, 517, 513), (513, 517, 518), (513, 518, 475), (514, 519, 515), (515, 519, 520), (515, 520, 516), (516, 520, 521), (516, 521, 517), (517, 521, 522), (517, 522, 518), (518, 522, 523), (518, 523, 475), (524, 525, 519), (519, 525, 526), (519, 526, 520), (520, 526, 521), (525, 524, 527), (527, 524, 528), (527, 528, 529), (529, 528, 530), (529, 530, 531), (531, 530, 532), (531, 532, 533), (533, 532, 534), (533, 534, 230), (230, 534, 229), (229, 534, 532), (229, 532, 535), (535, 532, 536), (535, 536, 233), (528, 537, 530), (530, 537, 536), (530, 536, 532), (233, 229, 535), (533, 230, 538), (538, 230, 231), (538, 231, 214), (212, 539, 214), (214, 539, 540), (214, 540, 538), (538, 540, 541), (538, 541, 533), (533, 541, 542), (533, 542, 531), (531, 542, 543), (531, 543, 529), (529, 543, 544), (529, 544, 527), (527, 544, 545), (527, 545, 525), (525, 545, 526), (212, 196, 539), (539, 196, 546), (539, 546, 547), (547, 546, 548), (547, 548, 549), (549, 548, 550), (549, 550, 551), (551, 550, 475), (546, 196, 552), (552, 196, 195), (552, 195, 553), (553, 195, 194), (553, 194, 554), (554, 194, 555), (554, 555, 556), (556, 555, 557), (556, 557, 475), (194, 192, 555), (555, 192, 558), (555, 558, 557), (557, 558, 559), (557, 559, 475), (558, 192, 560), (560, 192, 188), (560, 188, 561), (561, 188, 189), (561, 189, 470), (470, 189, 190), (556, 475, 562), (562, 475, 563), (563, 475, 564), (564, 475, 550), (551, 475, 565), (565, 475, 566), (566, 475, 567), (567, 475, 568), (568, 475, 523), (502, 475, 492), (483, 475, 569), (570, 475, 571), (571, 475, 572), (572, 475, 573), (573, 475, 473), (474, 475, 574), (574, 475, 559), (554, 556, 562), (569, 475, 570), (473, 471, 573), (573, 471, 575), (573, 575, 572), (572, 575, 576), (572, 576, 571), (571, 576, 577), (571, 577, 570), (570, 577, 578), (570, 578, 569), (569, 578, 481), (569, 481, 483), (471, 469, 575), (575, 469, 579), (575, 579, 576), (576, 579, 580), (576, 580, 577), (577, 580, 581), (577, 581, 578), (578, 581, 479), (578, 479, 481), (469, 468, 579), (579, 468, 467), (579, 467, 580), (580, 467, 476), (580, 476, 581), (581, 476, 477), (581, 477, 479), (494, 496, 493), (493, 496, 489), (489, 496, 490), (490, 496, 498), (490, 498, 491), (491, 498, 500), (491, 500, 492), (492, 500, 502), (521, 526, 582), (582, 526, 545), (582, 545, 583), (583, 545, 544), (583, 544, 584), (584, 544, 543), (584, 543, 585), (585, 543, 542), (585, 542, 586), (586, 542, 541), (586, 541, 587), (587, 541, 540), (587, 540, 547), (547, 540, 539), (521, 582, 522), (522, 582, 588), (522, 588, 523), (523, 588, 568), (588, 582, 583), (588, 583, 589), (589, 583, 584), (589, 584, 590), (590, 584, 585), (590, 585, 591), (591, 585, 586), (591, 586, 592), (592, 586, 587), (592, 587, 549), (549, 587, 547), (567, 568, 589), (589, 568, 588), (567, 589, 590), (566, 567, 590), (566, 590, 591), (565, 566, 591), (565, 591, 592), (551, 565, 592), (551, 592, 549), (564, 550, 548), (548, 546, 593), (593, 546, 552), (593, 552, 594), (594, 552, 553), (594, 553, 554), (563, 564, 593), (593, 564, 548), (563, 593, 594), (562, 563, 594), (562, 594, 554), (561, 595, 560), (560, 595, 596), (560, 596, 558), (558, 596, 559), (559, 596, 574), (574, 596, 595), (574, 595, 474), (474, 595, 472), (470, 472, 561), (561, 472, 595), (597, 259, 598), (598, 259, 258), (598, 258, 257), (599, 269, 597), (597, 269, 260), (597, 260, 259), (600, 271, 599), (599, 271, 270), (599, 270, 269), (601, 275, 600), (600, 275, 272), (600, 272, 271), (275, 601, 276), (276, 601, 602), (276, 602, 278), (278, 602, 603), (278, 603, 279), (279, 603, 604), (279, 604, 280), (280, 604, 605), (280, 605, 286), (286, 605, 606), (286, 606, 607), (607, 606, 608), (607, 608, 609), (609, 608, 610), (610, 608, 611), (610, 611, 612), (612, 611, 613), (613, 611, 614), (613, 614, 615), (615, 614, 616), (616, 614, 617), (616, 617, 618), (618, 617, 619), (619, 617, 620), (619, 620, 621), (621, 620, 622), (622, 620, 623), (622, 623, 237), (237, 623, 624), (237, 624, 236), (236, 624, 625), (236, 625, 227), (227, 625, 626), (227, 626, 226), (226, 626, 627), (226, 627, 224), (224, 627, 628), (224, 628, 223), (223, 628, 629), (223, 629, 222), (222, 629, 221), (221, 629, 630), (221, 630, 239), (239, 630, 240), (240, 630, 631), (240, 631, 241), (241, 631, 257), (257, 631, 598), (58, 632, 61), (61, 632, 633), (61, 633, 495), (495, 633, 634), (495, 634, 504), (504, 634, 635), (504, 635, 509), (509, 635, 636), (509, 636, 514), (514, 636, 637), (514, 637, 519), (519, 637, 638), (519, 638, 524), (524, 638, 639), (524, 639, 528), (528, 639, 640), (528, 640, 641), (641, 640, 642), (641, 642, 537), (537, 642, 643), (537, 643, 536), (536, 643, 233), (233, 643, 234), (234, 643, 644), (234, 644, 235), (235, 644, 622), (235, 622, 237), (632, 58, 645), (645, 58, 55), (645, 55, 646), (646, 55, 52), (646, 52, 647), (647, 52, 48), (647, 48, 648), (648, 48, 47), (648, 47, 649), (649, 47, 650), (649, 650, 651), (651, 650, 652), (651, 652, 653), (653, 652, 654), (653, 654, 655), (655, 654, 656), (655, 656, 657), (657, 656, 658), (657, 658, 659), (47, 46, 650), (650, 46, 660), (650, 660, 652), (652, 660, 661), (652, 661, 654), (654, 661, 662), (654, 662, 656), (656, 662, 663), (656, 663, 658), (658, 663, 664), (658, 664, 659), (46, 44, 660), (660, 44, 665), (660, 665, 661), (661, 665, 666), (661, 666, 662), (662, 666, 667), (662, 667, 663), (663, 667, 668), (663, 668, 664), (664, 668, 669), (664, 669, 659), (44, 42, 665), (665, 42, 670), (665, 670, 671), (671, 670, 672), (671, 672, 673), (673, 672, 674), (673, 674, 675), (675, 674, 676), (675, 676, 677), (677, 676, 678), (677, 678, 679), (679, 678, 680), (679, 680, 681), (681, 680, 682), (681, 682, 683), (683, 682, 684), (683, 684, 685), (685, 684, 686), (685, 686, 687), (687, 686, 688), (687, 688, 689), (689, 688, 690), (689, 690, 691), (691, 690, 692), (691, 692, 693), (693, 692, 694), (693, 694, 695), (695, 694, 696), (695, 696, 697), (697, 696, 698), (697, 698, 699), (699, 698, 700), (699, 700, 701), (701, 700, 640), (701, 640, 702), (702, 640, 639), (702, 639, 703), (703, 639, 638), (703, 638, 704), (704, 638, 637), (704, 637, 705), (705, 637, 636), (705, 636, 706), (706, 636, 635), (706, 635, 707), (707, 635, 634), (707, 634, 708), (708, 634, 633), (708, 633, 709), (709, 633, 632), (709, 632, 646), (646, 632, 645), (42, 0, 670), (670, 0, 672), (0, 2, 672), (672, 2, 674), (2, 710, 674), (674, 710, 676), (710, 711, 676), (676, 711, 678), (711, 712, 678), (678, 712, 680), (712, 713, 680), (680, 713, 682), (713, 714, 682), (682, 714, 684), (714, 715, 684), (684, 715, 686), (715, 716, 686), (686, 716, 688), (688, 716, 717), (717, 716, 718), (717, 718, 719), (719, 718, 720), (719, 720, 721), (721, 720, 722), (721, 722, 723), (723, 722, 724), (723, 724, 615), (615, 724, 613), (613, 724, 612), (612, 724, 610), (610, 724, 722), (610, 722, 609), (609, 722, 607), (607, 722, 287), (607, 287, 286), (718, 725, 720), (720, 725, 289), (720, 289, 288), (720, 288, 722), (722, 288, 287), (616, 726, 615), (615, 726, 727), (615, 727, 723), (723, 727, 696), (723, 696, 694), (616, 618, 726), (726, 618, 619), (726, 619, 621), (726, 621, 644), (644, 621, 622), (537, 528, 641), (728, 659, 729), (729, 659, 730), (730, 659, 731), (731, 659, 732), (732, 659, 733), (733, 659, 734), (734, 659, 735), (735, 659, 736), (736, 659, 737), (737, 659, 738), (738, 659, 739), (740, 659, 741), (741, 659, 742), (742, 659, 743), (743, 659, 744), (744, 659, 745), (745, 659, 746), (746, 659, 747), (747, 659, 748), (748, 659, 749), (750, 659, 751), (751, 659, 669), (657, 659, 752), (752, 659, 753), (753, 659, 754), (754, 659, 728), (728, 755, 754), (754, 755, 756), (754, 756, 753), (753, 756, 757), (753, 757, 752), (752, 757, 655), (752, 655, 657), (755, 758, 756), (756, 758, 759), (756, 759, 757), (757, 759, 653), (757, 653, 655), (755, 728, 760), (760, 728, 729), (760, 729, 761), (761, 729, 730), (761, 730, 762), (762, 730, 731), (762, 731, 763), (763, 731, 732), (763, 732, 764), (764, 732, 733), (764, 733, 765), (765, 733, 734), (765, 734, 766), (766, 734, 735), (766, 735, 767), (767, 735, 736), (767, 736, 768), (768, 736, 737), (768, 737, 769), (769, 737, 738), (769, 738, 770), (770, 738, 739), (770, 739, 771), (771, 739, 740), (771, 740, 772), (772, 740, 741), (772, 741, 773), (773, 741, 742), (773, 742, 774), (774, 742, 743), (774, 743, 775), (775, 743, 744), (775, 744, 776), (776, 744, 745), (776, 745, 777), (777, 745, 746), (777, 746, 778), (778, 746, 747), (778, 747, 779), (779, 747, 748), (779, 748, 780), (780, 748, 749), (780, 749, 781), (781, 749, 750), (781, 750, 782), (782, 750, 751), (782, 751, 783), (783, 751, 669), (783, 669, 668), (758, 784, 759), (759, 784, 651), (759, 651, 653), (758, 755, 785), (785, 755, 760), (785, 760, 786), (786, 760, 761), (786, 761, 787), (787, 761, 762), (787, 762, 788), (788, 762, 763), (788, 763, 789), (789, 763, 764), (789, 764, 790), (790, 764, 765), (790, 765, 791), (791, 765, 766), (791, 766, 792), (792, 766, 767), (792, 767, 793), (793, 767, 768), (793, 768, 794), (794, 768, 769), (794, 769, 795), (795, 769, 770), (795, 770, 796), (796, 770, 771), (796, 771, 797), (797, 771, 772), (797, 772, 798), (798, 772, 773), (798, 773, 799), (799, 773, 774), (799, 774, 800), (800, 774, 775), (800, 775, 801), (801, 775, 776), (801, 776, 802), (802, 776, 777), (802, 777, 803), (803, 777, 778), (803, 778, 804), (804, 778, 779), (804, 779, 805), (805, 779, 780), (805, 780, 806), (806, 780, 781), (806, 781, 807), (807, 781, 782), (807, 782, 808), (808, 782, 783), (808, 783, 809), (809, 783, 668), (809, 668, 667), (648, 649, 784), (784, 649, 651), (784, 758, 810), (810, 758, 785), (810, 785, 811), (811, 785, 786), (811, 786, 812), (812, 786, 787), (812, 787, 813), (813, 787, 788), (813, 788, 814), (814, 788, 789), (814, 789, 815), (815, 789, 790), (815, 790, 816), (816, 790, 791), (816, 791, 817), (817, 791, 792), (817, 792, 818), (818, 792, 793), (818, 793, 819), (819, 793, 794), (819, 794, 820), (820, 794, 795), (820, 795, 821), (821, 795, 796), (821, 796, 822), (822, 796, 797), (822, 797, 823), (823, 797, 798), (823, 798, 824), (824, 798, 799), (824, 799, 825), (825, 799, 800), (825, 800, 826), (826, 800, 801), (826, 801, 827), (827, 801, 802), (827, 802, 828), (828, 802, 803), (828, 803, 829), (829, 803, 804), (829, 804, 830), (830, 804, 805), (830, 805, 831), (831, 805, 806), (831, 806, 832), (832, 806, 807), (832, 807, 833), (833, 807, 808), (833, 808, 834), (834, 808, 809), (834, 809, 835), (835, 809, 667), (835, 667, 666), (814, 708, 813), (813, 708, 709), (813, 709, 812), (812, 709, 646), (812, 646, 811), (811, 646, 647), (811, 647, 810), (810, 647, 648), (810, 648, 784), (708, 814, 707), (707, 814, 815), (707, 815, 706), (706, 815, 816), (706, 816, 705), (705, 816, 817), (705, 817, 704), (704, 817, 818), (704, 818, 703), (703, 818, 819), (703, 819, 702), (702, 819, 820), (702, 820, 701), (701, 820, 821), (701, 821, 699), (699, 821, 822), (699, 822, 697), (697, 822, 823), (697, 823, 695), (695, 823, 824), (695, 824, 693), (693, 824, 825), (693, 825, 691), (691, 825, 826), (691, 826, 689), (689, 826, 827), (689, 827, 687), (687, 827, 828), (687, 828, 685), (685, 828, 829), (685, 829, 683), (683, 829, 830), (683, 830, 681), (681, 830, 831), (681, 831, 679), (679, 831, 832), (679, 832, 677), (677, 832, 833), (677, 833, 675), (675, 833, 834), (675, 834, 673), (673, 834, 835), (673, 835, 671), (671, 835, 666), (671, 666, 665), (659, 750, 749), (690, 688, 717), (692, 690, 719), (719, 690, 717), (692, 719, 721), (694, 692, 721), (694, 721, 723), (698, 696, 727), (727, 726, 836), (836, 726, 644), (836, 644, 642), (642, 644, 643), (700, 698, 836), (836, 698, 727), (700, 836, 642), (640, 700, 642), (659, 740, 739), (4, 837, 2), (2, 837, 838), (2, 838, 710), (710, 838, 839), (710, 839, 840), (840, 839, 841), (840, 841, 842), (842, 841, 843), (842, 843, 844), (844, 843, 845), (844, 845, 846), (846, 845, 847), (6, 848, 4), (4, 848, 849), (4, 849, 837), (837, 849, 838), (848, 6, 850), (850, 6, 92), (850, 92, 851), (851, 92, 852), (851, 852, 853), (853, 852, 854), (853, 854, 855), (855, 854, 856), (855, 856, 857), (857, 856, 858), (857, 858, 847), (92, 86, 852), (852, 86, 859), (852, 859, 854), (854, 859, 860), (854, 860, 856), (856, 860, 861), (856, 861, 858), (858, 861, 862), (858, 862, 847), (86, 84, 859), (859, 84, 863), (859, 863, 860), (860, 863, 323), (860, 323, 864), (864, 323, 865), (864, 865, 866), (866, 865, 867), (866, 867, 868), (868, 867, 869), (868, 869, 847), (84, 138, 863), (863, 138, 323), (323, 317, 865), (865, 317, 870), (865, 870, 867), (867, 870, 315), (867, 315, 871), (871, 315, 872), (871, 872, 873), (873, 872, 874), (873, 874, 847), (317, 315, 870), (315, 314, 872), (872, 314, 875), (872, 875, 874), (874, 875, 876), (874, 876, 847), (875, 314, 877), (877, 314, 299), (877, 299, 878), (878, 299, 297), (878, 297, 879), (879, 297, 293), (879, 293, 880), (880, 293, 881), (880, 881, 882), (882, 881, 883), (882, 883, 884), (884, 883, 885), (884, 885, 886), (886, 885, 887), (886, 887, 888), (888, 887, 889), (888, 889, 890), (890, 889, 891), (890, 891, 892), (892, 891, 893), (892, 893, 894), (894, 893, 715), (894, 715, 714), (293, 290, 881), (881, 290, 883), (285, 895, 290), (290, 895, 885), (290, 885, 883), (285, 284, 895), (895, 284, 896), (895, 896, 887), (887, 896, 889), (896, 284, 897), (897, 284, 282), (897, 282, 898), (898, 282, 899), (898, 899, 725), (725, 899, 289), (289, 899, 282), (898, 725, 900), (900, 725, 718), (900, 718, 716), (715, 893, 716), (716, 893, 901), (716, 901, 900), (900, 901, 898), (713, 902, 714), (714, 902, 903), (714, 903, 904), (904, 903, 905), (904, 905, 906), (906, 905, 907), (906, 907, 908), (908, 907, 909), (908, 909, 910), (910, 909, 847), (902, 713, 911), (911, 713, 712), (911, 712, 912), (912, 712, 711), (912, 711, 840), (840, 711, 710), (873, 847, 869), (868, 847, 862), (857, 847, 913), (913, 847, 914), (914, 847, 915), (915, 847, 916), (916, 847, 917), (918, 847, 845), (846, 847, 919), (919, 847, 920), (920, 847, 921), (921, 847, 909), (910, 847, 922), (923, 847, 924), (924, 847, 925), (925, 847, 926), (926, 847, 927), (927, 847, 928), (928, 847, 929), (929, 847, 876), (871, 873, 869), (847, 930, 922), (922, 930, 931), (922, 931, 908), (908, 931, 906), (917, 847, 918), (845, 843, 918), (918, 843, 932), (918, 932, 917), (917, 932, 933), (917, 933, 916), (916, 933, 934), (916, 934, 915), (915, 934, 935), (915, 935, 914), (914, 935, 936), (914, 936, 913), (913, 936, 855), (913, 855, 857), (843, 841, 932), (932, 841, 937), (932, 937, 933), (933, 937, 938), (933, 938, 934), (934, 938, 939), (934, 939, 935), (935, 939, 940), (935, 940, 936), (936, 940, 853), (936, 853, 855), (841, 839, 937), (937, 839, 849), (937, 849, 938), (938, 849, 848), (938, 848, 939), (939, 848, 850), (939, 850, 940), (940, 850, 851), (940, 851, 853), (839, 838, 849), (860, 864, 861), (861, 864, 866), (861, 866, 862), (862, 866, 868), (871, 869, 867), (878, 941, 877), (877, 941, 942), (877, 942, 875), (875, 942, 876), (876, 942, 929), (929, 942, 941), (929, 941, 928), (928, 941, 943), (928, 943, 927), (927, 943, 944), (927, 944, 926), (926, 944, 945), (926, 945, 925), (925, 945, 946), (925, 946, 924), (924, 946, 947), (924, 947, 923), (923, 947, 948), (923, 948, 930), (930, 948, 949), (930, 949, 931), (931, 949, 950), (931, 950, 906), (906, 950, 904), (941, 878, 943), (943, 878, 879), (943, 879, 944), (944, 879, 880), (944, 880, 945), (945, 880, 882), (945, 882, 946), (946, 882, 884), (946, 884, 947), (947, 884, 886), (947, 886, 948), (948, 886, 888), (948, 888, 949), (949, 888, 890), (949, 890, 950), (950, 890, 892), (950, 892, 904), (904, 892, 894), (904, 894, 714), (887, 885, 895), (896, 897, 951), (951, 897, 898), (951, 898, 901), (891, 889, 951), (951, 889, 896), (891, 951, 901), (847, 923, 930), (893, 891, 901), (910, 922, 908), (909, 907, 921), (921, 907, 952), (921, 952, 920), (920, 952, 953), (920, 953, 919), (919, 953, 954), (919, 954, 846), (846, 954, 844), (907, 905, 952), (952, 905, 955), (952, 955, 953), (953, 955, 956), (953, 956, 954), (954, 956, 957), (954, 957, 844), (844, 957, 842), (905, 903, 955), (955, 903, 902), (955, 902, 956), (956, 902, 911), (956, 911, 957), (957, 911, 912), (957, 912, 842), (842, 912, 840), (959, 981, 958), (958, 981, 960), (960, 981, 980), (960, 980, 961), (961, 980, 979), (961, 979, 962), (962, 979, 978), (962, 978, 963), (963, 978, 977), (963, 977, 964), (964, 977, 976), (964, 976, 965), (965, 976, 975), (965, 975, 966), (966, 975, 974), (966, 974, 967), (967, 974, 973), (967, 973, 968), (968, 973, 972), (968, 972, 969), (969, 972, 971), (969, 971, 970)])
me_l_vtr_d_s_boll.polygons.foreach_set('material_index', [1, 1, 1, 1, 1, 1, 1, 1, 1, 1, 1, 1, 1, 1, 1, 1, 1, 1, 1, 1, 1, 1, 1, 1, 1, 1, 1, 1, 1, 1, 1, 1, 1, 1, 1, 1, 1, 1, 1, 1, 1, 1, 1, 1, 1, 1, 1, 1, 1, 1, 1, 1, 1, 1, 1, 1, 1, 1, 1, 1, 1, 1, 1, 1, 1, 1, 1, 1, 1, 1, 1, 1, 1, 1, 1, 1, 1, 1, 1, 1, 1, 1, 1, 1, 1, 1, 1, 1, 1, 1, 1, 1, 1, 1, 1, 1, 1, 1, 1, 1, 1, 1, 1, 1, 1, 1, 1, 1, 1, 1, 1, 1, 1, 1, 1, 1, 1, 1, 1, 1, 1, 1, 1, 1, 1, 1, 1, 1, 1, 1, 1, 1, 1, 1, 1, 1, 1, 1, 1, 1, 1, 1, 1, 1, 1, 1, 1, 1, 1, 1, 1, 1, 1, 1, 1, 1, 1, 1, 1, 1, 1, 1, 1, 1, 1, 1, 1, 1, 1, 1, 1, 1, 1, 1, 1, 1, 1, 1, 1, 1, 1, 1, 1, 1, 1, 1, 1, 1, 1, 1, 1, 1, 1, 1, 1, 1, 1, 1, 1, 1, 1, 1, 1, 1, 1, 1, 1, 1, 1, 1, 1, 1, 1, 1, 1, 1, 1, 1, 1, 1, 1, 1, 1, 1, 1, 1, 1, 1, 1, 1, 1, 1, 1, 1, 1, 1, 1, 1, 1, 1, 1, 1, 1, 1, 1, 1, 1, 1, 1, 1, 1, 1, 1, 1, 1, 1, 1, 1, 1, 1, 1, 1, 1, 1, 1, 1, 1, 1, 1, 1, 1, 1, 1, 1, 1, 1, 1, 1, 1, 1, 1, 1, 1, 1, 1, 1, 1, 1, 1, 1, 1, 1, 1, 1, 1, 1, 1, 1, 1, 1, 1, 1, 1, 1, 1, 1, 1, 1, 1, 1, 1, 1, 1, 1, 1, 1, 1, 1, 1, 1, 1, 1, 1, 1, 1, 1, 1, 1, 1, 1, 1, 1, 1, 1, 1, 1, 1, 1, 1, 1, 1, 1, 1, 1, 1, 1, 1, 1, 1, 1, 1, 1, 1, 1, 1, 1, 1, 1, 1, 1, 1, 1, 1, 1, 1, 1, 1, 1, 1, 1, 1, 1, 1, 1, 1, 1, 1, 1, 1, 1, 1, 1, 1, 1, 1, 1, 1, 1, 1, 1, 1, 1, 1, 1, 1, 1, 1, 1, 1, 1, 1, 1, 1, 1, 1, 1, 1, 1, 1, 1, 1, 1, 1, 1, 1, 1, 1, 1, 1, 1, 1, 1, 1, 1, 1, 1, 1, 1, 1, 1, 1, 1, 1, 1, 1, 1, 1, 1, 1, 1, 1, 1, 1, 1, 1, 1, 1, 1, 1, 1, 1, 1, 1, 1, 1, 1, 1, 1, 1, 1, 1, 1, 1, 1, 1, 1, 1, 1, 1, 1, 1, 1, 1, 1, 1, 1, 1, 1, 1, 1, 1, 1, 1, 1, 1, 1, 1, 1, 1, 1, 1, 1, 1, 1, 1, 1, 1, 1, 1, 1, 1, 1, 1, 1, 1, 1, 1, 1, 1, 1, 1, 1, 1, 1, 1, 1, 1, 1, 1, 1, 1, 1, 1, 1, 1, 1, 1, 1, 1, 1, 1, 1, 1, 1, 1, 1, 1, 1, 1, 1, 1, 1, 1, 1, 1, 1, 1, 1, 1, 1, 1, 1, 1, 1, 1, 1, 1, 1, 1, 1, 1, 1, 1, 1, 1, 1, 1, 1, 1, 1, 1, 1, 1, 1, 1, 1, 1, 1, 1, 1, 1, 1, 1, 1, 1, 1, 1, 1, 1, 1, 1, 1, 1, 1, 1, 1, 1, 1, 1, 1, 1, 1, 1, 1, 1, 1, 1, 1, 1, 1, 1, 1, 1, 1, 1, 1, 1, 1, 1, 1, 1, 1, 1, 1, 1, 1, 1, 1, 1, 1, 1, 1, 1, 1, 1, 1, 1, 1, 1, 1, 1, 1, 1, 1, 1, 1, 1, 1, 1, 1, 1, 1, 1, 1, 1, 1, 1, 1, 1, 1, 1, 1, 1, 1, 1, 1, 1, 1, 1, 1, 1, 1, 1, 1, 1, 1, 1, 1, 1, 1, 1, 1, 1, 1, 1, 1, 1, 1, 1, 1, 1, 1, 1, 1, 1, 1, 1, 1, 1, 1, 1, 1, 1, 1, 1, 1, 1, 1, 1, 1, 1, 1, 1, 1, 1, 1, 1, 1, 1, 1, 1, 1, 1, 1, 1, 1, 1, 1, 1, 1, 1, 1, 1, 1, 1, 1, 1, 1, 1, 1, 1, 1, 1, 1, 1, 1, 1, 1, 1, 1, 1, 1, 1, 1, 1, 1, 1, 1, 1, 1, 1, 1, 1, 1, 1, 1, 1, 1, 1, 1, 1, 1, 1, 1, 1, 1, 1, 1, 1, 1, 1, 1, 1, 1, 1, 1, 1, 1, 1, 1, 1, 1, 1, 1, 1, 1, 1, 1, 1, 1, 1, 1, 1, 1, 1, 1, 1, 1, 1, 1, 1, 1, 1, 1, 1, 1, 1, 1, 1, 1, 1, 1, 1, 1, 1, 1, 1, 1, 1, 1, 1, 1, 1, 1, 1, 1, 1, 1, 1, 1, 1, 1, 1, 1, 1, 1, 1, 1, 1, 1, 1, 1, 1, 1, 1, 1, 1, 1, 1, 1, 1, 1, 1, 1, 1, 1, 1, 1, 1, 1, 1, 1, 1, 1, 1, 1, 1, 1, 1, 1, 1, 1, 1, 1, 1, 1, 1, 1, 1, 1, 1, 1, 1, 1, 1, 1, 1, 1, 1, 1, 1, 1, 1, 1, 1, 1, 1, 1, 1, 1, 1, 1, 1, 1, 1, 1, 1, 1, 1, 1, 1, 1, 1, 1, 1, 1, 1, 1, 1, 1, 1, 1, 1, 1, 1, 1, 1, 1, 1, 1, 1, 1, 1, 1, 1, 1, 1, 1, 1, 1, 1, 1, 1, 1, 1, 1, 1, 1, 1, 1, 1, 1, 1, 1, 1, 1, 1, 1, 1, 1, 1, 1, 1, 1, 1, 1, 1, 1, 1, 1, 1, 1, 1, 1, 1, 1, 1, 1, 1, 1, 1, 1, 1, 1, 1, 1, 1, 1, 1, 1, 1, 1, 1, 1, 1, 1, 1, 1, 1, 1, 1, 1, 1, 1, 1, 1, 1, 1, 1, 1, 1, 1, 1, 1, 1, 1, 1, 1, 1, 1, 1, 1, 1, 1, 1, 1, 1, 1, 1, 1, 1, 1, 1, 1, 1, 1, 1, 1, 1, 1, 1, 1, 1, 1, 1, 1, 1, 1, 1, 1, 1, 1, 1, 1, 1, 1, 1, 1, 1, 1, 1, 1, 1, 1, 1, 1, 1, 1, 1, 1, 1, 1, 1, 1, 1, 1, 1, 1, 1, 1, 1, 1, 1, 1, 1, 1, 1, 1, 1, 1, 1, 1, 1, 1, 1, 1, 1, 1, 1, 1, 1, 1, 1, 1, 1, 1, 1, 1, 1, 1, 1, 1, 1, 1, 0, 0, 0, 0, 0, 0, 0, 0, 0, 0, 0, 0, 0, 0, 0, 0, 0, 0, 0, 0, 0, 0, 0, 0, 0, 0, 0, 0, 0, 0, 0, 0, 0, 0, 0, 0, 0, 0, 0, 0, 0, 0, 0, 0, 0, 0, 0, 0, 0, 0, 0, 0, 0, 0, 0, 0, 0, 0, 0, 0, 1, 1, 1, 1, 1, 1, 1, 1, 1, 1, 1, 1, 1, 1, 1, 1, 1, 1, 1, 1, 1, 1, 1, 1, 1, 1, 1, 1, 1, 1, 1, 1, 1, 1, 1, 1, 1, 1, 1, 1, 1, 1, 1, 1, 1, 1, 1, 1, 1, 1, 1, 1, 1, 1, 1, 1, 1, 1, 1, 1, 1, 1, 1, 1, 1, 1, 1, 1, 1, 1, 1, 1, 1, 1, 1, 1, 1, 1, 1, 1, 1, 1, 1, 1, 1, 1, 1, 1, 1, 1, 1, 1, 1, 1, 1, 1, 1, 1, 1, 1, 1, 1, 1, 1, 1, 1, 1, 1, 1, 1, 1, 1, 1, 1, 1, 1, 1, 1, 1, 1, 1, 1, 1, 1, 1, 1, 1, 1, 1, 1, 1, 1, 1, 1, 1, 1, 1, 1, 1, 1, 1, 1, 1, 1, 1, 1, 1, 1, 1, 1, 1, 1, 1, 1, 1, 1, 1, 1, 1, 1, 1, 1, 1, 1, 1, 1, 1, 1, 1, 1, 1, 1, 1, 1, 1, 1, 1, 1, 1, 1, 1, 1, 1, 1, 1, 1, 1, 1, 1, 1, 1, 1, 1, 1, 1, 1, 1, 1, 1, 1, 1, 1, 1, 1, 1, 1, 1, 1, 1, 1, 1, 1, 1, 1, 1, 1, 1, 1, 1, 1, 1, 1, 1, 1, 1, 1, 1, 1, 1, 1, 1, 1, 1, 1, 1, 1, 1, 1, 1, 1, 1, 1, 1, 1, 1, 1, 1, 1, 1, 1, 1, 1, 1, 1, 1, 1, 1, 1, 1, 1, 1, 1, 1, 1, 1, 1, 1, 1, 1, 1, 1, 1, 1, 1, 1, 1, 1, 1, 1, 1, 1, 1, 1, 1, 1, 1, 1, 1, 1, 1, 1, 1, 1, 1, 1, 1, 1, 1, 1, 1, 1, 1, 1, 1, 1, 1, 1, 1, 1, 1, 1, 1, 1, 1, 1, 1, 1, 1, 1, 1, 1, 1, 1, 1, 1, 1, 1, 1, 1, 1, 1, 1, 1, 1, 1, 1, 1, 1, 1, 1, 1, 1, 1, 1, 1, 1, 1, 1, 1, 1, 1, 1, 1, 1, 1, 1, 1, 1, 1, 1, 1, 1, 1, 1, 1, 1, 1, 1, 1, 1, 1, 1, 1, 1, 1, 1, 1, 1, 1, 1, 1, 1, 1, 1, 1, 1, 1, 1, 1, 1, 1, 1, 1, 1, 1, 1, 1, 1, 1, 1, 1, 1, 1, 1, 1, 1, 1, 1, 1, 1, 1, 1, 1, 1, 1, 1, 1, 1, 1, 1, 1, 1, 1, 1, 1, 1, 1, 1, 1, 1, 1, 1, 1, 1, 1, 1, 1, 1, 1, 1, 1, 1, 1, 1, 1, 1, 1, 1, 1, 1, 1, 1, 1, 1, 1, 1, 1, 1, 1, 1, 1, 1, 1, 1, 1, 1, 1, 1, 1, 1, 1, 1, 1, 1, 1, 1, 1, 1, 1, 1, 1, 1, 1, 1, 1, 1, 1, 1, 1, 1, 1, 1, 1, 1, 1, 1, 1, 1, 1, 1, 1, 1, 1, 1, 1, 1, 1, 1, 1, 1, 1, 1, 1, 1, 1, 1, 1, 1, 1, 1, 1, 1, 1, 1, 1, 1, 1, 1, 1, 1, 1, 1, 1, 1, 1, 1, 1, 1, 1, 1, 1, 1, 1, 1, 1, 1, 1, 1, 1, 1, 1, 1, 1, 1, 1, 1, 1, 1, 1, 1, 1, 1, 1, 1, 1, 1, 1, 1, 1, 1, 1, 1, 1, 1, 1, 1, 1, 1, 1, 1, 1, 1, 1, 1, 1, 1, 1, 1, 1, 1, 1, 1, 1, 1, 1, 1, 1, 1, 1, 1, 1, 1, 1, 1, 1, 1, 1, 1, 1, 1, 1, 1, 1, 1, 1, 1, 1, 1, 1, 1, 1, 1, 1, 1, 1, 1, 1, 1, 1, 1, 1, 1, 1, 1, 1, 1, 1, 1, 1, 1, 1, 1, 1, 1, 1, 1, 1, 1, 1, 1, 1, 1, 1, 1, 1, 1, 1, 1, 1, 1, 1, 1, 1, 1, 1, 1, 1, 1, 1, 1, 1, 1, 1, 1, 1, 1, 1, 1, 1, 1, 1, 1, 1, 1, 1, 1, 1, 1, 1, 1, 1, 1, 1, 1, 1, 1, 1, 1, 1, 1, 1, 1, 1, 1, 1, 1, 1, 1, 0, 0, 0, 0, 0, 0, 0, 0, 0, 0, 0, 0, 0, 0, 0, 0, 0, 0, 0, 0])
me_l_vtr_d_s_boll.materials.append(mat_l_ftr_dstam)
me_l_vtr_d_s_boll.materials.append(mat_l_ftr_dgr_n)
me_l_vtr_d_s_boll.use_remesh_preserve_volume = False
me_l_vtr_d_s_boll.use_remesh_preserve_attributes = False
me_l_vtr_d_s_boll.use_mirror_vertex_groups = False
me_l_vtr_d_s_boll.update()

# ---- objects
ob_l_vtr_d_s_boll = bpy.data.objects.new('Lövträd söboll', me_l_vtr_d_s_boll)
ob_lamp = bpy.data.objects.new('Lamp', light_lamp)
ob_camera = bpy.data.objects.new('Camera', cam_camera)

# ---- transforms, parenting, visibility, modifiers, constraints
ob_l_vtr_d_s_boll.location = (0.2142, 0.5257, -0.1444)
ob_l_vtr_d_s_boll.lineart.crease_threshold = 0.0
_m = ob_l_vtr_d_s_boll.modifiers.new('Decimate', 'DECIMATE')
_m.ratio = 0.1053
ob_lamp.location = (4.076, 1.005, 5.904)
ob_lamp.rotation_euler = (0.6503, 0.05522, 1.866)
ob_lamp.lock_rotations_4d = False
ob_lamp.empty_display_type = 'ARROWS'
ob_lamp.color = (0.0, 0.0, 0.0, 0.0)
ob_lamp.lineart.crease_threshold = 0.0
ob_camera.location = (7.481, -6.508, 5.344)
ob_camera.rotation_euler = (1.109, 0.01082, 0.8149)
ob_camera.lock_rotations_4d = False
ob_camera.empty_display_type = 'ARROWS'
ob_camera.color = (0.0, 0.0, 0.0, 0.0)
ob_camera.display_type = 'WIRE'
ob_camera.lineart.crease_threshold = 0.0

# ---- collection membership
col_collection_1.objects.link(ob_l_vtr_d_s_boll)
col_collection_1.objects.link(ob_lamp)
col_collection_1.objects.link(ob_camera)

# ---- scene / render settings (as saved in the file)
scene.camera = ob_camera
scene.frame_start = 1; scene.frame_end = 250; scene.frame_set(1)
scene.render.engine = 'BLENDER_EEVEE_NEXT'
scene.render.resolution_percentage = 50
scene.render.dither_intensity = 0.0
scene.cycles.use_denoising = False
scene.cycles.samples = 128
scene.cycles.sampling_pattern = 'TABULATED_SOBOL'
scene.cycles.light_sampling_threshold = 0.0
scene.cycles.use_adaptive_sampling = False
scene.cycles.use_light_tree = False
scene.cycles.blur_glossy = 0.0
scene.cycles.sample_clamp_indirect = 0.0
scene.view_settings.view_transform = 'Standard'
bpy.context.view_layer.update()

